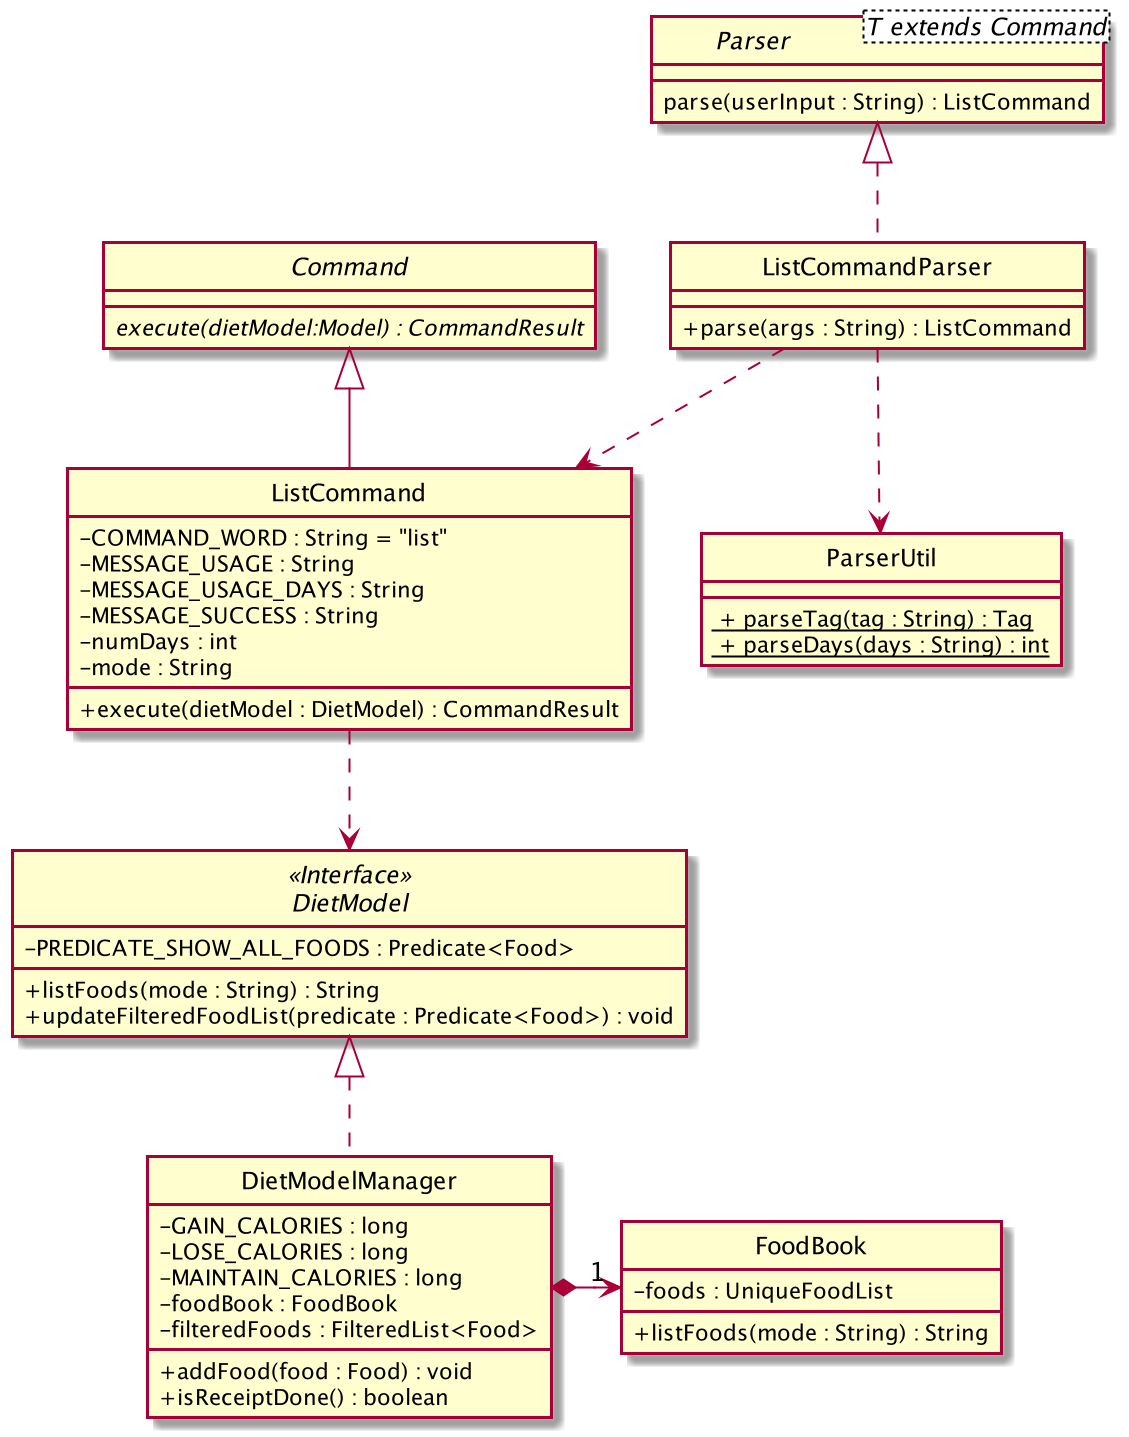

The diagram above was rendered by PlantUML. Its source (embedded in the PNG):
@startuml

skinparam backgroundColor #ffffff
skinparam classAttributeIconSize 0
hide circle


class ListCommandParser implements Parser {
    + parse(args : String) : ListCommand
}

interface Parser<T extends Command> {
    parse(userInput : String) : ListCommand
}

abstract class Command {
    {abstract} execute(dietModel:Model) : CommandResult
}

class ListCommand extends Command {
    - COMMAND_WORD : String = "list"
    - MESSAGE_USAGE : String
    - MESSAGE_USAGE_DAYS : String
    - MESSAGE_SUCCESS : String
    - numDays : int
    - mode : String

    + execute(dietModel : DietModel) : CommandResult

}

interface DietModel <<Interface>> {
    - PREDICATE_SHOW_ALL_FOODS : Predicate<Food>

    + listFoods(mode : String) : String
    + updateFilteredFoodList(predicate : Predicate<Food>) : void

}

class ParserUtil {
    <u> + parseTag(tag : String) : Tag
    <u> + parseDays(days : String) : int
}

class DietModelManager implements DietModel {
    - GAIN_CALORIES : long
    - LOSE_CALORIES : long
    - MAINTAIN_CALORIES : long
    - foodBook : FoodBook
    - filteredFoods : FilteredList<Food>

    + addFood(food : Food) : void
    + isReceiptDone() : boolean
}

class FoodBook {
    - foods : UniqueFoodList

    + listFoods(mode : String) : String
}



ListCommandParser ..> ListCommand
ListCommandParser ..> ParserUtil
ListCommand ..> DietModel
DietModelManager *-right->"1" FoodBook

@enduml